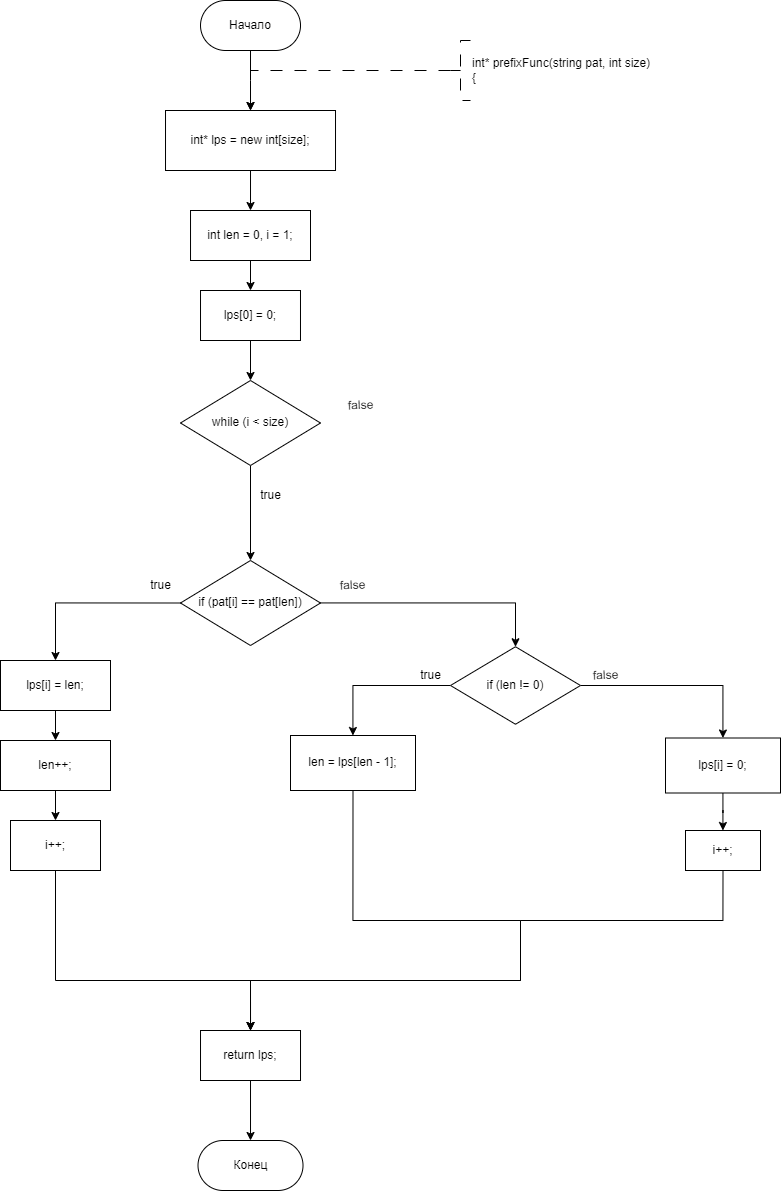

The diagram above was exported from draw.io. Its source (the exported page's mxGraphModel, read from the mxfile embedded in the PNG):
<mxGraphModel dx="1441" dy="956" grid="1" gridSize="10" guides="1" tooltips="1" connect="1" arrows="1" fold="1" page="1" pageScale="1" pageWidth="827" pageHeight="1169" math="0" shadow="0">
  <root>
    <mxCell id="WIyWlLk6GJQsqaUBKTNV-0" />
    <mxCell id="WIyWlLk6GJQsqaUBKTNV-1" parent="WIyWlLk6GJQsqaUBKTNV-0" />
    <mxCell id="dYgHVHrbeeza2v35h9Vv-0" style="edgeStyle=orthogonalEdgeStyle;rounded=0;orthogonalLoop=1;jettySize=auto;html=1;exitX=0.5;exitY=1;exitDx=0;exitDy=0;entryX=0.5;entryY=0;entryDx=0;entryDy=0;" parent="WIyWlLk6GJQsqaUBKTNV-1" source="dYgHVHrbeeza2v35h9Vv-1" edge="1">
      <mxGeometry relative="1" as="geometry">
        <mxPoint x="360.01" y="310" as="targetPoint" />
      </mxGeometry>
    </mxCell>
    <mxCell id="dYgHVHrbeeza2v35h9Vv-1" value="Начало" style="rounded=1;whiteSpace=wrap;html=1;arcSize=50;" parent="WIyWlLk6GJQsqaUBKTNV-1" vertex="1">
      <mxGeometry x="310.01" y="200" width="100" height="50" as="geometry" />
    </mxCell>
    <mxCell id="dYgHVHrbeeza2v35h9Vv-2" value="" style="edgeStyle=orthogonalEdgeStyle;rounded=0;orthogonalLoop=1;jettySize=auto;html=1;strokeWidth=1;dashed=1;dashPattern=12 12;exitX=0;exitY=0.5;exitDx=0;exitDy=0;exitPerimeter=0;entryX=0.5;entryY=0;entryDx=0;entryDy=0;" parent="WIyWlLk6GJQsqaUBKTNV-1" source="dYgHVHrbeeza2v35h9Vv-3" edge="1">
      <mxGeometry relative="1" as="geometry">
        <Array as="points">
          <mxPoint x="360" y="270" />
        </Array>
        <mxPoint x="360" y="310" as="targetPoint" />
        <mxPoint x="550" y="270" as="sourcePoint" />
      </mxGeometry>
    </mxCell>
    <mxCell id="dYgHVHrbeeza2v35h9Vv-3" value="&lt;div&gt;&lt;div&gt;int* prefixFunc(string pat, int size)&lt;/div&gt;&lt;div&gt;{&lt;/div&gt;&lt;/div&gt;" style="strokeWidth=1;html=1;shape=mxgraph.flowchart.annotation_2;align=left;labelPosition=right;pointerEvents=1;dashed=1;dashPattern=12 12;" parent="WIyWlLk6GJQsqaUBKTNV-1" vertex="1">
      <mxGeometry x="560" y="240" width="20" height="60" as="geometry" />
    </mxCell>
    <mxCell id="dYgHVHrbeeza2v35h9Vv-128" value="Конец" style="rounded=1;whiteSpace=wrap;html=1;arcSize=50;" parent="WIyWlLk6GJQsqaUBKTNV-1" vertex="1">
      <mxGeometry x="307.51" y="1340" width="105" height="50" as="geometry" />
    </mxCell>
    <mxCell id="h94yFlUXRGPwRUJQwlaI-51" value="" style="edgeStyle=orthogonalEdgeStyle;rounded=0;orthogonalLoop=1;jettySize=auto;html=1;" edge="1" parent="WIyWlLk6GJQsqaUBKTNV-1" source="h94yFlUXRGPwRUJQwlaI-49" target="h94yFlUXRGPwRUJQwlaI-50">
      <mxGeometry relative="1" as="geometry" />
    </mxCell>
    <mxCell id="h94yFlUXRGPwRUJQwlaI-49" value="int* lps = new int[size];" style="whiteSpace=wrap;html=1;" vertex="1" parent="WIyWlLk6GJQsqaUBKTNV-1">
      <mxGeometry x="275.01" y="310" width="170" height="60" as="geometry" />
    </mxCell>
    <mxCell id="h94yFlUXRGPwRUJQwlaI-53" value="" style="edgeStyle=orthogonalEdgeStyle;rounded=0;orthogonalLoop=1;jettySize=auto;html=1;" edge="1" parent="WIyWlLk6GJQsqaUBKTNV-1" source="h94yFlUXRGPwRUJQwlaI-50" target="h94yFlUXRGPwRUJQwlaI-52">
      <mxGeometry relative="1" as="geometry" />
    </mxCell>
    <mxCell id="h94yFlUXRGPwRUJQwlaI-50" value="int len = 0, i = 1;" style="whiteSpace=wrap;html=1;" vertex="1" parent="WIyWlLk6GJQsqaUBKTNV-1">
      <mxGeometry x="300.02" y="410" width="119.98" height="50" as="geometry" />
    </mxCell>
    <mxCell id="h94yFlUXRGPwRUJQwlaI-55" value="" style="edgeStyle=orthogonalEdgeStyle;rounded=0;orthogonalLoop=1;jettySize=auto;html=1;" edge="1" parent="WIyWlLk6GJQsqaUBKTNV-1" source="h94yFlUXRGPwRUJQwlaI-52" target="h94yFlUXRGPwRUJQwlaI-54">
      <mxGeometry relative="1" as="geometry" />
    </mxCell>
    <mxCell id="h94yFlUXRGPwRUJQwlaI-52" value="lps[0] = 0;" style="whiteSpace=wrap;html=1;" vertex="1" parent="WIyWlLk6GJQsqaUBKTNV-1">
      <mxGeometry x="310.01" y="490" width="99.98" height="50" as="geometry" />
    </mxCell>
    <mxCell id="h94yFlUXRGPwRUJQwlaI-57" value="" style="edgeStyle=orthogonalEdgeStyle;rounded=0;orthogonalLoop=1;jettySize=auto;html=1;" edge="1" parent="WIyWlLk6GJQsqaUBKTNV-1" source="h94yFlUXRGPwRUJQwlaI-54" target="h94yFlUXRGPwRUJQwlaI-56">
      <mxGeometry relative="1" as="geometry" />
    </mxCell>
    <mxCell id="h94yFlUXRGPwRUJQwlaI-54" value="while (i &lt; size)" style="rhombus;whiteSpace=wrap;html=1;" vertex="1" parent="WIyWlLk6GJQsqaUBKTNV-1">
      <mxGeometry x="290" y="580" width="140" height="85" as="geometry" />
    </mxCell>
    <mxCell id="h94yFlUXRGPwRUJQwlaI-61" style="edgeStyle=orthogonalEdgeStyle;rounded=0;orthogonalLoop=1;jettySize=auto;html=1;exitX=0;exitY=0.5;exitDx=0;exitDy=0;entryX=0.5;entryY=0;entryDx=0;entryDy=0;" edge="1" parent="WIyWlLk6GJQsqaUBKTNV-1" source="h94yFlUXRGPwRUJQwlaI-56" target="h94yFlUXRGPwRUJQwlaI-60">
      <mxGeometry relative="1" as="geometry" />
    </mxCell>
    <mxCell id="h94yFlUXRGPwRUJQwlaI-68" value="" style="edgeStyle=orthogonalEdgeStyle;rounded=0;orthogonalLoop=1;jettySize=auto;html=1;" edge="1" parent="WIyWlLk6GJQsqaUBKTNV-1" source="h94yFlUXRGPwRUJQwlaI-56" target="h94yFlUXRGPwRUJQwlaI-67">
      <mxGeometry relative="1" as="geometry" />
    </mxCell>
    <mxCell id="h94yFlUXRGPwRUJQwlaI-56" value="if (pat[i] == pat[len])" style="rhombus;whiteSpace=wrap;html=1;" vertex="1" parent="WIyWlLk6GJQsqaUBKTNV-1">
      <mxGeometry x="290" y="760" width="140" height="85" as="geometry" />
    </mxCell>
    <mxCell id="h94yFlUXRGPwRUJQwlaI-58" value="true" style="text;html=1;align=center;verticalAlign=middle;resizable=0;points=[];autosize=1;strokeColor=none;fillColor=none;" vertex="1" parent="WIyWlLk6GJQsqaUBKTNV-1">
      <mxGeometry x="360" y="680" width="40" height="30" as="geometry" />
    </mxCell>
    <mxCell id="h94yFlUXRGPwRUJQwlaI-59" value="false" style="text;html=1;align=center;verticalAlign=middle;resizable=0;points=[];autosize=1;strokeColor=none;fillColor=none;rotation=-2;" vertex="1" parent="WIyWlLk6GJQsqaUBKTNV-1">
      <mxGeometry x="445.01" y="590" width="50" height="30" as="geometry" />
    </mxCell>
    <mxCell id="h94yFlUXRGPwRUJQwlaI-63" value="" style="edgeStyle=orthogonalEdgeStyle;rounded=0;orthogonalLoop=1;jettySize=auto;html=1;" edge="1" parent="WIyWlLk6GJQsqaUBKTNV-1" source="h94yFlUXRGPwRUJQwlaI-60" target="h94yFlUXRGPwRUJQwlaI-62">
      <mxGeometry relative="1" as="geometry" />
    </mxCell>
    <mxCell id="h94yFlUXRGPwRUJQwlaI-60" value="lps[i] = len;" style="whiteSpace=wrap;html=1;" vertex="1" parent="WIyWlLk6GJQsqaUBKTNV-1">
      <mxGeometry x="110" y="860" width="110" height="50" as="geometry" />
    </mxCell>
    <mxCell id="h94yFlUXRGPwRUJQwlaI-65" value="" style="edgeStyle=orthogonalEdgeStyle;rounded=0;orthogonalLoop=1;jettySize=auto;html=1;" edge="1" parent="WIyWlLk6GJQsqaUBKTNV-1" source="h94yFlUXRGPwRUJQwlaI-62" target="h94yFlUXRGPwRUJQwlaI-64">
      <mxGeometry relative="1" as="geometry" />
    </mxCell>
    <mxCell id="h94yFlUXRGPwRUJQwlaI-62" value="len++;" style="whiteSpace=wrap;html=1;" vertex="1" parent="WIyWlLk6GJQsqaUBKTNV-1">
      <mxGeometry x="110" y="940" width="110" height="50" as="geometry" />
    </mxCell>
    <mxCell id="h94yFlUXRGPwRUJQwlaI-83" style="edgeStyle=orthogonalEdgeStyle;rounded=0;orthogonalLoop=1;jettySize=auto;html=1;exitX=0.5;exitY=1;exitDx=0;exitDy=0;entryX=0.5;entryY=0;entryDx=0;entryDy=0;" edge="1" parent="WIyWlLk6GJQsqaUBKTNV-1" source="h94yFlUXRGPwRUJQwlaI-64" target="h94yFlUXRGPwRUJQwlaI-80">
      <mxGeometry relative="1" as="geometry">
        <Array as="points">
          <mxPoint x="165" y="1180" />
          <mxPoint x="360" y="1180" />
        </Array>
      </mxGeometry>
    </mxCell>
    <mxCell id="h94yFlUXRGPwRUJQwlaI-64" value="i++;" style="whiteSpace=wrap;html=1;" vertex="1" parent="WIyWlLk6GJQsqaUBKTNV-1">
      <mxGeometry x="120" y="1020" width="90" height="50" as="geometry" />
    </mxCell>
    <mxCell id="h94yFlUXRGPwRUJQwlaI-70" value="" style="edgeStyle=orthogonalEdgeStyle;rounded=0;orthogonalLoop=1;jettySize=auto;html=1;" edge="1" parent="WIyWlLk6GJQsqaUBKTNV-1" source="h94yFlUXRGPwRUJQwlaI-67" target="h94yFlUXRGPwRUJQwlaI-69">
      <mxGeometry relative="1" as="geometry" />
    </mxCell>
    <mxCell id="h94yFlUXRGPwRUJQwlaI-72" value="" style="edgeStyle=orthogonalEdgeStyle;rounded=0;orthogonalLoop=1;jettySize=auto;html=1;" edge="1" parent="WIyWlLk6GJQsqaUBKTNV-1" source="h94yFlUXRGPwRUJQwlaI-67" target="h94yFlUXRGPwRUJQwlaI-71">
      <mxGeometry relative="1" as="geometry" />
    </mxCell>
    <mxCell id="h94yFlUXRGPwRUJQwlaI-67" value="if (len != 0)" style="rhombus;whiteSpace=wrap;html=1;" vertex="1" parent="WIyWlLk6GJQsqaUBKTNV-1">
      <mxGeometry x="560" y="846.25" width="130" height="77.5" as="geometry" />
    </mxCell>
    <mxCell id="h94yFlUXRGPwRUJQwlaI-81" style="edgeStyle=orthogonalEdgeStyle;rounded=0;orthogonalLoop=1;jettySize=auto;html=1;exitX=0.5;exitY=1;exitDx=0;exitDy=0;entryX=0.5;entryY=0;entryDx=0;entryDy=0;" edge="1" parent="WIyWlLk6GJQsqaUBKTNV-1" source="h94yFlUXRGPwRUJQwlaI-69" target="h94yFlUXRGPwRUJQwlaI-80">
      <mxGeometry relative="1" as="geometry">
        <Array as="points">
          <mxPoint x="462" y="1120" />
          <mxPoint x="630" y="1120" />
          <mxPoint x="630" y="1180" />
          <mxPoint x="360" y="1180" />
        </Array>
      </mxGeometry>
    </mxCell>
    <mxCell id="h94yFlUXRGPwRUJQwlaI-69" value="len = lps[len - 1];" style="whiteSpace=wrap;html=1;" vertex="1" parent="WIyWlLk6GJQsqaUBKTNV-1">
      <mxGeometry x="400" y="935" width="125" height="55" as="geometry" />
    </mxCell>
    <mxCell id="h94yFlUXRGPwRUJQwlaI-74" value="" style="edgeStyle=orthogonalEdgeStyle;rounded=0;orthogonalLoop=1;jettySize=auto;html=1;" edge="1" parent="WIyWlLk6GJQsqaUBKTNV-1" source="h94yFlUXRGPwRUJQwlaI-71" target="h94yFlUXRGPwRUJQwlaI-73">
      <mxGeometry relative="1" as="geometry" />
    </mxCell>
    <mxCell id="h94yFlUXRGPwRUJQwlaI-71" value="lps[i] = 0;" style="whiteSpace=wrap;html=1;" vertex="1" parent="WIyWlLk6GJQsqaUBKTNV-1">
      <mxGeometry x="775" y="937.5" width="115" height="55" as="geometry" />
    </mxCell>
    <mxCell id="h94yFlUXRGPwRUJQwlaI-82" style="edgeStyle=orthogonalEdgeStyle;rounded=0;orthogonalLoop=1;jettySize=auto;html=1;exitX=0.5;exitY=1;exitDx=0;exitDy=0;entryX=0.5;entryY=0;entryDx=0;entryDy=0;" edge="1" parent="WIyWlLk6GJQsqaUBKTNV-1" source="h94yFlUXRGPwRUJQwlaI-73" target="h94yFlUXRGPwRUJQwlaI-80">
      <mxGeometry relative="1" as="geometry">
        <Array as="points">
          <mxPoint x="832" y="1120" />
          <mxPoint x="630" y="1120" />
          <mxPoint x="630" y="1180" />
          <mxPoint x="360" y="1180" />
        </Array>
      </mxGeometry>
    </mxCell>
    <mxCell id="h94yFlUXRGPwRUJQwlaI-73" value="i++;" style="whiteSpace=wrap;html=1;" vertex="1" parent="WIyWlLk6GJQsqaUBKTNV-1">
      <mxGeometry x="795" y="1030" width="75" height="40" as="geometry" />
    </mxCell>
    <mxCell id="h94yFlUXRGPwRUJQwlaI-75" value="true" style="text;html=1;align=center;verticalAlign=middle;resizable=0;points=[];autosize=1;strokeColor=none;fillColor=none;" vertex="1" parent="WIyWlLk6GJQsqaUBKTNV-1">
      <mxGeometry x="520" y="860" width="40" height="30" as="geometry" />
    </mxCell>
    <mxCell id="h94yFlUXRGPwRUJQwlaI-76" value="true" style="text;html=1;align=center;verticalAlign=middle;resizable=0;points=[];autosize=1;strokeColor=none;fillColor=none;" vertex="1" parent="WIyWlLk6GJQsqaUBKTNV-1">
      <mxGeometry x="250" y="770" width="40" height="30" as="geometry" />
    </mxCell>
    <mxCell id="h94yFlUXRGPwRUJQwlaI-78" value="false" style="text;html=1;align=center;verticalAlign=middle;resizable=0;points=[];autosize=1;strokeColor=none;fillColor=none;rotation=-2;" vertex="1" parent="WIyWlLk6GJQsqaUBKTNV-1">
      <mxGeometry x="437.5" y="770" width="50" height="30" as="geometry" />
    </mxCell>
    <mxCell id="h94yFlUXRGPwRUJQwlaI-79" value="false" style="text;html=1;align=center;verticalAlign=middle;resizable=0;points=[];autosize=1;strokeColor=none;fillColor=none;rotation=-2;" vertex="1" parent="WIyWlLk6GJQsqaUBKTNV-1">
      <mxGeometry x="690" y="860" width="50" height="30" as="geometry" />
    </mxCell>
    <mxCell id="h94yFlUXRGPwRUJQwlaI-84" value="" style="edgeStyle=orthogonalEdgeStyle;rounded=0;orthogonalLoop=1;jettySize=auto;html=1;" edge="1" parent="WIyWlLk6GJQsqaUBKTNV-1" source="h94yFlUXRGPwRUJQwlaI-80" target="dYgHVHrbeeza2v35h9Vv-128">
      <mxGeometry relative="1" as="geometry" />
    </mxCell>
    <mxCell id="h94yFlUXRGPwRUJQwlaI-80" value="return lps;" style="whiteSpace=wrap;html=1;" vertex="1" parent="WIyWlLk6GJQsqaUBKTNV-1">
      <mxGeometry x="310.01" y="1230" width="100" height="50" as="geometry" />
    </mxCell>
  </root>
</mxGraphModel>